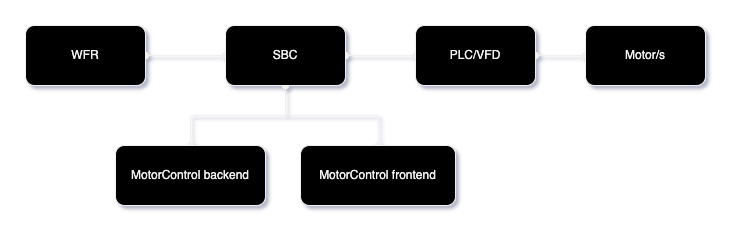

The diagram above was exported from draw.io. Its source (the exported page's mxGraphModel, read from the mxfile embedded in the PNG):
<mxGraphModel dx="1051" dy="717" grid="1" gridSize="10" guides="1" tooltips="1" connect="1" arrows="1" fold="1" page="1" pageScale="1" pageWidth="850" pageHeight="1100" math="0" shadow="0">
  <root>
    <mxCell id="0" />
    <mxCell id="1" parent="0" />
    <mxCell id="BrByUj-mqZnUE_gX4GOD-3" style="edgeStyle=orthogonalEdgeStyle;rounded=0;orthogonalLoop=1;jettySize=auto;html=1;startArrow=oval;startFill=1;endArrow=oval;endFill=1;" parent="1" source="BrByUj-mqZnUE_gX4GOD-1" target="BrByUj-mqZnUE_gX4GOD-2" edge="1">
      <mxGeometry relative="1" as="geometry" />
    </mxCell>
    <mxCell id="BrByUj-mqZnUE_gX4GOD-1" value="WFR" style="rounded=1;whiteSpace=wrap;html=1;fillStyle=solid;fillColor=#000000;" parent="1" vertex="1">
      <mxGeometry x="85" y="140" width="120" height="60" as="geometry" />
    </mxCell>
    <mxCell id="BrByUj-mqZnUE_gX4GOD-5" style="edgeStyle=orthogonalEdgeStyle;rounded=0;orthogonalLoop=1;jettySize=auto;html=1;startArrow=oval;startFill=1;endArrow=oval;endFill=1;" parent="1" source="BrByUj-mqZnUE_gX4GOD-2" target="BrByUj-mqZnUE_gX4GOD-4" edge="1">
      <mxGeometry relative="1" as="geometry" />
    </mxCell>
    <mxCell id="BrByUj-mqZnUE_gX4GOD-9" style="edgeStyle=orthogonalEdgeStyle;rounded=0;orthogonalLoop=1;jettySize=auto;html=1;startArrow=oval;startFill=1;endArrow=oval;endFill=1;" parent="1" source="BrByUj-mqZnUE_gX4GOD-2" target="BrByUj-mqZnUE_gX4GOD-8" edge="1">
      <mxGeometry relative="1" as="geometry" />
    </mxCell>
    <mxCell id="BrByUj-mqZnUE_gX4GOD-11" style="edgeStyle=orthogonalEdgeStyle;rounded=0;orthogonalLoop=1;jettySize=auto;html=1;startArrow=oval;startFill=1;endArrow=oval;endFill=1;" parent="1" source="BrByUj-mqZnUE_gX4GOD-2" target="BrByUj-mqZnUE_gX4GOD-10" edge="1">
      <mxGeometry relative="1" as="geometry" />
    </mxCell>
    <mxCell id="BrByUj-mqZnUE_gX4GOD-2" value="SBC" style="rounded=1;whiteSpace=wrap;html=1;fillStyle=solid;fillColor=#000000;" parent="1" vertex="1">
      <mxGeometry x="285" y="140" width="120" height="60" as="geometry" />
    </mxCell>
    <mxCell id="BrByUj-mqZnUE_gX4GOD-7" style="edgeStyle=orthogonalEdgeStyle;rounded=0;orthogonalLoop=1;jettySize=auto;html=1;startArrow=oval;startFill=1;endArrow=oval;endFill=1;" parent="1" source="BrByUj-mqZnUE_gX4GOD-4" target="BrByUj-mqZnUE_gX4GOD-6" edge="1">
      <mxGeometry relative="1" as="geometry" />
    </mxCell>
    <mxCell id="BrByUj-mqZnUE_gX4GOD-4" value="PLC/VFD" style="rounded=1;whiteSpace=wrap;html=1;fillStyle=solid;fillColor=#000000;" parent="1" vertex="1">
      <mxGeometry x="475" y="140" width="120" height="60" as="geometry" />
    </mxCell>
    <mxCell id="BrByUj-mqZnUE_gX4GOD-6" value="Motor/s" style="rounded=1;whiteSpace=wrap;html=1;fillStyle=solid;fillColor=#000000;" parent="1" vertex="1">
      <mxGeometry x="645" y="140" width="120" height="60" as="geometry" />
    </mxCell>
    <mxCell id="BrByUj-mqZnUE_gX4GOD-8" value="MotorControl backend" style="rounded=1;whiteSpace=wrap;html=1;fillStyle=solid;fillColor=#000000;" parent="1" vertex="1">
      <mxGeometry x="175" y="260" width="150" height="60" as="geometry" />
    </mxCell>
    <mxCell id="BrByUj-mqZnUE_gX4GOD-10" value="MotorControl frontend" style="rounded=1;whiteSpace=wrap;html=1;fillStyle=solid;fillColor=#000000;" parent="1" vertex="1">
      <mxGeometry x="360" y="260" width="155" height="60" as="geometry" />
    </mxCell>
  </root>
</mxGraphModel>